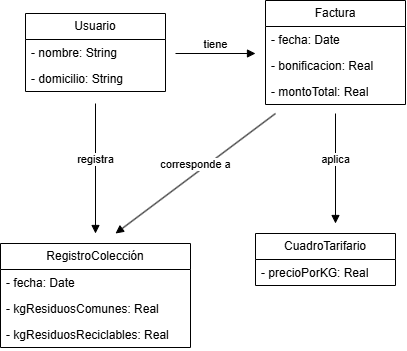

The diagram above was exported from draw.io. Its source (the exported page's mxGraphModel, read from the mxfile embedded in the PNG):
<mxGraphModel dx="854" dy="529" grid="1" gridSize="10" guides="1" tooltips="1" connect="1" arrows="1" fold="1" page="1" pageScale="1" pageWidth="827" pageHeight="1169" math="0" shadow="0">
  <root>
    <mxCell id="0" />
    <mxCell id="1" parent="0" />
    <mxCell id="n7Xt3uVkrjc9ruYNb26h-1" parent="1" style="swimlane;fontStyle=0;childLayout=stackLayout;horizontal=1;startSize=26;fillColor=none;horizontalStack=0;resizeParent=1;resizeParentMax=0;resizeLast=0;collapsible=1;marginBottom=0;whiteSpace=wrap;html=1;" value="Usuario" vertex="1">
      <mxGeometry height="78" width="140" x="340" y="220" as="geometry" />
    </mxCell>
    <mxCell id="n7Xt3uVkrjc9ruYNb26h-2" parent="n7Xt3uVkrjc9ruYNb26h-1" style="text;strokeColor=none;fillColor=none;align=left;verticalAlign=top;spacingLeft=4;spacingRight=4;overflow=hidden;rotatable=0;points=[[0,0.5],[1,0.5]];portConstraint=eastwest;whiteSpace=wrap;html=1;" value="- nombre: String&lt;div&gt;&lt;br&gt;&lt;/div&gt;" vertex="1">
      <mxGeometry height="26" width="140" y="26" as="geometry" />
    </mxCell>
    <mxCell id="n7Xt3uVkrjc9ruYNb26h-3" parent="n7Xt3uVkrjc9ruYNb26h-1" style="text;strokeColor=none;fillColor=none;align=left;verticalAlign=top;spacingLeft=4;spacingRight=4;overflow=hidden;rotatable=0;points=[[0,0.5],[1,0.5]];portConstraint=eastwest;whiteSpace=wrap;html=1;" value="- domicilio: String" vertex="1">
      <mxGeometry height="26" width="140" y="52" as="geometry" />
    </mxCell>
    <mxCell id="n7Xt3uVkrjc9ruYNb26h-5" parent="1" style="swimlane;fontStyle=0;childLayout=stackLayout;horizontal=1;startSize=26;fillColor=none;horizontalStack=0;resizeParent=1;resizeParentMax=0;resizeLast=0;collapsible=1;marginBottom=0;whiteSpace=wrap;html=1;" value="CuadroTarifario" vertex="1">
      <mxGeometry height="52" width="140" x="570" y="440" as="geometry" />
    </mxCell>
    <mxCell id="n7Xt3uVkrjc9ruYNb26h-6" parent="n7Xt3uVkrjc9ruYNb26h-5" style="text;strokeColor=none;fillColor=none;align=left;verticalAlign=top;spacingLeft=4;spacingRight=4;overflow=hidden;rotatable=0;points=[[0,0.5],[1,0.5]];portConstraint=eastwest;whiteSpace=wrap;html=1;" value="- precioPorKG: Real" vertex="1">
      <mxGeometry height="26" width="140" y="26" as="geometry" />
    </mxCell>
    <mxCell id="n7Xt3uVkrjc9ruYNb26h-9" parent="1" style="swimlane;fontStyle=0;childLayout=stackLayout;horizontal=1;startSize=26;fillColor=none;horizontalStack=0;resizeParent=1;resizeParentMax=0;resizeLast=0;collapsible=1;marginBottom=0;whiteSpace=wrap;html=1;" value="RegistroColección" vertex="1">
      <mxGeometry height="104" width="190" x="315" y="450" as="geometry" />
    </mxCell>
    <mxCell id="n7Xt3uVkrjc9ruYNb26h-10" parent="n7Xt3uVkrjc9ruYNb26h-9" style="text;strokeColor=none;fillColor=none;align=left;verticalAlign=top;spacingLeft=4;spacingRight=4;overflow=hidden;rotatable=0;points=[[0,0.5],[1,0.5]];portConstraint=eastwest;whiteSpace=wrap;html=1;" value="- fecha: Date" vertex="1">
      <mxGeometry height="26" width="190" y="26" as="geometry" />
    </mxCell>
    <mxCell id="n7Xt3uVkrjc9ruYNb26h-11" parent="n7Xt3uVkrjc9ruYNb26h-9" style="text;strokeColor=none;fillColor=none;align=left;verticalAlign=top;spacingLeft=4;spacingRight=4;overflow=hidden;rotatable=0;points=[[0,0.5],[1,0.5]];portConstraint=eastwest;whiteSpace=wrap;html=1;" value="- kgResiduosComunes: Real" vertex="1">
      <mxGeometry height="26" width="190" y="52" as="geometry" />
    </mxCell>
    <mxCell id="n7Xt3uVkrjc9ruYNb26h-12" parent="n7Xt3uVkrjc9ruYNb26h-9" style="text;strokeColor=none;fillColor=none;align=left;verticalAlign=top;spacingLeft=4;spacingRight=4;overflow=hidden;rotatable=0;points=[[0,0.5],[1,0.5]];portConstraint=eastwest;whiteSpace=wrap;html=1;" value="- kgResiduosReciclables: Real" vertex="1">
      <mxGeometry height="26" width="190" y="78" as="geometry" />
    </mxCell>
    <mxCell id="n7Xt3uVkrjc9ruYNb26h-13" parent="1" style="swimlane;fontStyle=0;childLayout=stackLayout;horizontal=1;startSize=26;fillColor=none;horizontalStack=0;resizeParent=1;resizeParentMax=0;resizeLast=0;collapsible=1;marginBottom=0;whiteSpace=wrap;html=1;" value="Factura" vertex="1">
      <mxGeometry height="104" width="140" x="580" y="207" as="geometry" />
    </mxCell>
    <mxCell id="n7Xt3uVkrjc9ruYNb26h-14" parent="n7Xt3uVkrjc9ruYNb26h-13" style="text;strokeColor=none;fillColor=none;align=left;verticalAlign=top;spacingLeft=4;spacingRight=4;overflow=hidden;rotatable=0;points=[[0,0.5],[1,0.5]];portConstraint=eastwest;whiteSpace=wrap;html=1;" value="- fecha: Date" vertex="1">
      <mxGeometry height="26" width="140" y="26" as="geometry" />
    </mxCell>
    <mxCell id="n7Xt3uVkrjc9ruYNb26h-15" parent="n7Xt3uVkrjc9ruYNb26h-13" style="text;strokeColor=none;fillColor=none;align=left;verticalAlign=top;spacingLeft=4;spacingRight=4;overflow=hidden;rotatable=0;points=[[0,0.5],[1,0.5]];portConstraint=eastwest;whiteSpace=wrap;html=1;" value="- bonificacion: Real" vertex="1">
      <mxGeometry height="26" width="140" y="52" as="geometry" />
    </mxCell>
    <mxCell id="n7Xt3uVkrjc9ruYNb26h-16" parent="n7Xt3uVkrjc9ruYNb26h-13" style="text;strokeColor=none;fillColor=none;align=left;verticalAlign=top;spacingLeft=4;spacingRight=4;overflow=hidden;rotatable=0;points=[[0,0.5],[1,0.5]];portConstraint=eastwest;whiteSpace=wrap;html=1;" value="- montoTotal: Real" vertex="1">
      <mxGeometry height="26" width="140" y="78" as="geometry" />
    </mxCell>
    <mxCell id="n7Xt3uVkrjc9ruYNb26h-18" edge="1" parent="1" style="html=1;verticalAlign=bottom;endArrow=block;curved=0;rounded=0;" value="tiene">
      <mxGeometry relative="1" width="80" as="geometry">
        <mxPoint x="490" y="260" as="sourcePoint" />
        <mxPoint x="570" y="260" as="targetPoint" />
      </mxGeometry>
    </mxCell>
    <mxCell id="n7Xt3uVkrjc9ruYNb26h-19" edge="1" parent="1" style="html=1;verticalAlign=bottom;endArrow=block;curved=0;rounded=0;" value="registra">
      <mxGeometry relative="1" width="80" as="geometry">
        <mxPoint x="410" y="310" as="sourcePoint" />
        <mxPoint x="410" y="440" as="targetPoint" />
      </mxGeometry>
    </mxCell>
    <mxCell id="n7Xt3uVkrjc9ruYNb26h-20" edge="1" parent="1" style="html=1;verticalAlign=bottom;endArrow=block;curved=0;rounded=0;" value="aplica">
      <mxGeometry relative="1" width="80" as="geometry">
        <mxPoint x="650" y="320" as="sourcePoint" />
        <mxPoint x="650" y="430" as="targetPoint" />
      </mxGeometry>
    </mxCell>
    <mxCell id="n7Xt3uVkrjc9ruYNb26h-21" edge="1" parent="1" style="html=1;verticalAlign=bottom;endArrow=block;curved=0;rounded=0;" value="corresponde a">
      <mxGeometry relative="1" width="80" as="geometry">
        <mxPoint x="590" y="320" as="sourcePoint" />
        <mxPoint x="430" y="440" as="targetPoint" />
      </mxGeometry>
    </mxCell>
  </root>
</mxGraphModel>